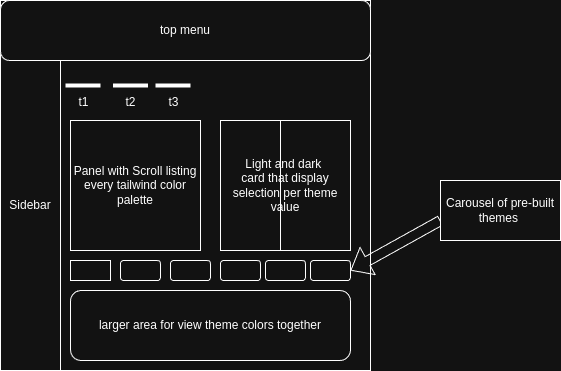

The diagram above was exported from draw.io. Its source (the exported page's mxGraphModel, read from the mxfile embedded in the PNG):
<mxGraphModel dx="936" dy="632" grid="1" gridSize="10" guides="1" tooltips="1" connect="1" arrows="1" fold="1" page="1" pageScale="1" pageWidth="850" pageHeight="1100" math="0" shadow="0">
  <root>
    <mxCell id="0" />
    <mxCell id="1" parent="0" />
    <mxCell id="cUUygufDM3cPFtK3qyVe-1" value="" style="whiteSpace=wrap;html=1;aspect=fixed;movable=0;resizable=0;rotatable=0;deletable=0;editable=0;locked=1;connectable=0;" vertex="1" parent="1">
      <mxGeometry x="200" y="160" width="370" height="370" as="geometry" />
    </mxCell>
    <mxCell id="cUUygufDM3cPFtK3qyVe-2" value="Sidebar" style="rounded=0;whiteSpace=wrap;html=1;direction=south;movable=0;resizable=0;rotatable=0;deletable=0;editable=0;locked=1;connectable=0;" vertex="1" parent="1">
      <mxGeometry x="200" y="200" width="60" height="330" as="geometry" />
    </mxCell>
    <mxCell id="cUUygufDM3cPFtK3qyVe-3" value="top menu" style="rounded=1;whiteSpace=wrap;html=1;movable=0;resizable=0;rotatable=0;deletable=0;editable=0;locked=1;connectable=0;" vertex="1" parent="1">
      <mxGeometry x="200" y="160" width="370" height="60" as="geometry" />
    </mxCell>
    <mxCell id="cUUygufDM3cPFtK3qyVe-4" value="Panel with Scroll listing every tailwind color palette" style="whiteSpace=wrap;html=1;aspect=fixed;movable=0;resizable=0;rotatable=0;deletable=0;editable=0;locked=1;connectable=0;" vertex="1" parent="1">
      <mxGeometry x="270" y="280" width="130" height="130" as="geometry" />
    </mxCell>
    <mxCell id="cUUygufDM3cPFtK3qyVe-5" value="&lt;div&gt;Light and dark&amp;nbsp;&lt;/div&gt;&lt;div&gt;card that display selection per theme value&lt;/div&gt;" style="whiteSpace=wrap;html=1;aspect=fixed;movable=1;resizable=1;rotatable=1;deletable=1;editable=1;locked=0;connectable=1;" vertex="1" parent="1">
      <mxGeometry x="420" y="280" width="130" height="130" as="geometry" />
    </mxCell>
    <mxCell id="cUUygufDM3cPFtK3qyVe-6" value="" style="rounded=0;whiteSpace=wrap;html=1;movable=0;resizable=0;rotatable=0;deletable=0;editable=0;locked=1;connectable=0;" vertex="1" parent="1">
      <mxGeometry x="270" y="420" width="40" height="20" as="geometry" />
    </mxCell>
    <mxCell id="cUUygufDM3cPFtK3qyVe-7" value="" style="rounded=1;whiteSpace=wrap;html=1;movable=0;resizable=0;rotatable=0;deletable=0;editable=0;locked=1;connectable=0;" vertex="1" parent="1">
      <mxGeometry x="320" y="420" width="40" height="20" as="geometry" />
    </mxCell>
    <mxCell id="cUUygufDM3cPFtK3qyVe-8" value="" style="rounded=1;whiteSpace=wrap;html=1;movable=0;resizable=0;rotatable=0;deletable=0;editable=0;locked=1;connectable=0;" vertex="1" parent="1">
      <mxGeometry x="370" y="420" width="40" height="20" as="geometry" />
    </mxCell>
    <mxCell id="cUUygufDM3cPFtK3qyVe-9" value="larger area for view theme colors together" style="rounded=1;whiteSpace=wrap;html=1;movable=0;resizable=0;rotatable=0;deletable=0;editable=0;locked=1;connectable=0;" vertex="1" parent="1">
      <mxGeometry x="270" y="450" width="280" height="70" as="geometry" />
    </mxCell>
    <mxCell id="cUUygufDM3cPFtK3qyVe-10" value="" style="shape=crossbar;whiteSpace=wrap;html=1;rounded=1;direction=south;movable=0;resizable=0;rotatable=0;deletable=0;editable=0;locked=1;connectable=0;" vertex="1" parent="1">
      <mxGeometry x="470" y="280" width="20" height="130" as="geometry" />
    </mxCell>
    <mxCell id="cUUygufDM3cPFtK3qyVe-11" value="t1" style="line;strokeWidth=4;html=1;perimeter=backbonePerimeter;points=[];outlineConnect=0;movable=0;resizable=0;rotatable=0;deletable=0;editable=0;locked=1;connectable=0;" vertex="1" parent="1">
      <mxGeometry x="265" y="240" width="35" height="10" as="geometry" />
    </mxCell>
    <mxCell id="cUUygufDM3cPFtK3qyVe-12" value="t3" style="line;strokeWidth=4;html=1;perimeter=backbonePerimeter;points=[];outlineConnect=0;movable=0;resizable=0;rotatable=0;deletable=0;editable=0;locked=1;connectable=0;" vertex="1" parent="1">
      <mxGeometry x="355" y="240" width="35" height="10" as="geometry" />
    </mxCell>
    <mxCell id="cUUygufDM3cPFtK3qyVe-13" value="t2" style="line;strokeWidth=4;html=1;perimeter=backbonePerimeter;points=[];outlineConnect=0;movable=0;resizable=0;rotatable=0;deletable=0;editable=0;locked=1;connectable=0;" vertex="1" parent="1">
      <mxGeometry x="312.5" y="240" width="35" height="10" as="geometry" />
    </mxCell>
    <mxCell id="cUUygufDM3cPFtK3qyVe-14" value="" style="rounded=1;whiteSpace=wrap;html=1;movable=0;resizable=0;rotatable=0;deletable=0;editable=0;locked=1;connectable=0;" vertex="1" parent="1">
      <mxGeometry x="510" y="420" width="40" height="20" as="geometry" />
    </mxCell>
    <mxCell id="cUUygufDM3cPFtK3qyVe-15" value="" style="rounded=1;whiteSpace=wrap;html=1;movable=0;resizable=0;rotatable=0;deletable=0;editable=0;locked=1;connectable=0;" vertex="1" parent="1">
      <mxGeometry x="420" y="420" width="40" height="20" as="geometry" />
    </mxCell>
    <mxCell id="cUUygufDM3cPFtK3qyVe-16" value="" style="rounded=1;whiteSpace=wrap;html=1;movable=0;resizable=0;rotatable=0;deletable=0;editable=0;locked=1;connectable=0;" vertex="1" parent="1">
      <mxGeometry x="465" y="420" width="40" height="20" as="geometry" />
    </mxCell>
    <mxCell id="cUUygufDM3cPFtK3qyVe-17" value="" style="shape=flexArrow;endArrow=classic;html=1;rounded=0;" edge="1" parent="1">
      <mxGeometry width="50" height="50" relative="1" as="geometry">
        <mxPoint x="640" y="380" as="sourcePoint" />
        <mxPoint x="550" y="430" as="targetPoint" />
      </mxGeometry>
    </mxCell>
    <mxCell id="cUUygufDM3cPFtK3qyVe-18" value="Carousel of pre-built themes&amp;nbsp;" style="rounded=0;whiteSpace=wrap;html=1;" vertex="1" parent="1">
      <mxGeometry x="640" y="340" width="120" height="60" as="geometry" />
    </mxCell>
  </root>
</mxGraphModel>